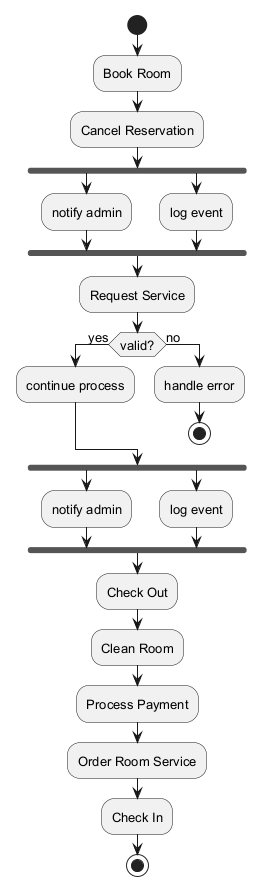

The diagram above was rendered by PlantUML. Its source (embedded in the PNG):
@startuml
skinparam backgroundColor #FFFFFF
skinparam classBackgroundColor #F1F8E9
skinparam classBorderColor #33691E
skinparam defaultFontSize 13
start
:Book Room;
:Cancel Reservation;
fork
:notify admin;
fork again
:log event;
end fork
:Request Service;
if (valid?) then (yes)
:continue process;
else (no)
:handle error;
stop
endif
fork
:notify admin;
fork again
:log event;
end fork
:Check Out;
:Clean Room;
:Process Payment;
:Order Room Service;
:Check In;
stop
@enduml